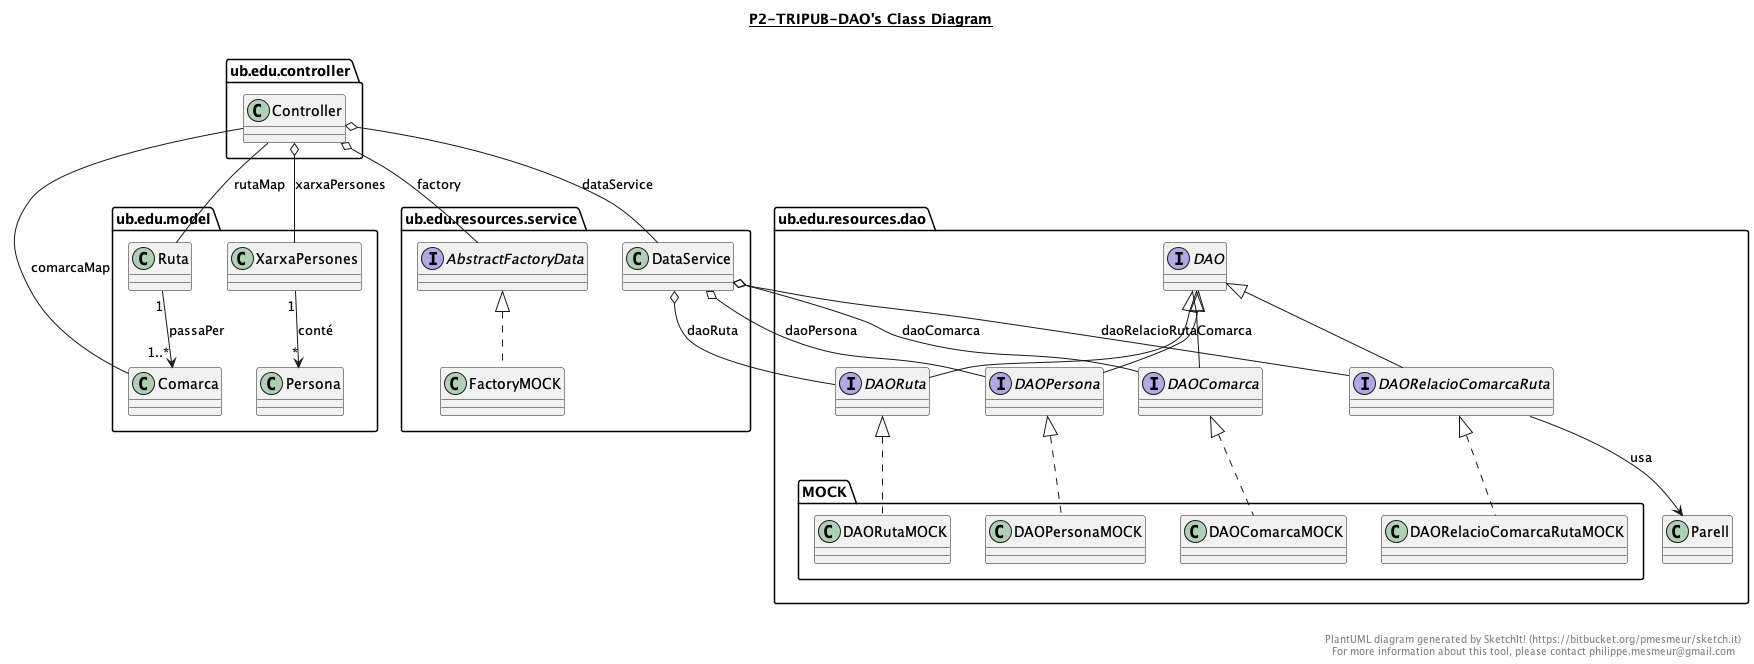

The diagram above was rendered by PlantUML. Its source (embedded in the PNG):
@startuml

title __P2-TRIPUB-DAO's Class Diagram__\n

  namespace ub.edu.controller {
    class ub.edu.controller.Controller {
    }
  }
  

  namespace ub.edu.model {
    class ub.edu.model.Comarca {
    }
  }
  

  namespace ub.edu.model {
    class ub.edu.model.Persona {
    }
  }
  

  namespace ub.edu.model {
    class ub.edu.model.Ruta {
    }
  }
  

  namespace ub.edu.model {
    class ub.edu.model.XarxaPersones {
    }
  }
  

  namespace ub.edu.resources.dao {
    interface ub.edu.resources.dao.DAO {
    }
  }
  

  namespace ub.edu.resources.dao {
    interface ub.edu.resources.dao.DAOComarca {
    }
  }
  

  namespace ub.edu.resources.dao {
    interface ub.edu.resources.dao.DAOPersona {
    }
  }
  

  namespace ub.edu.resources.dao {
    interface ub.edu.resources.dao.DAORelacioComarcaRuta {
    }
  }
  

  namespace ub.edu.resources.dao {
    interface ub.edu.resources.dao.DAORuta {
    }
  }
  

  namespace ub.edu.resources.dao {
    namespace MOCK {
      class ub.edu.resources.dao.MOCK.DAOComarcaMOCK {
      }
    }
  }
  

  namespace ub.edu.resources.dao {
    namespace MOCK {
      class ub.edu.resources.dao.MOCK.DAOPersonaMOCK {
      }
    }
  }
  

  namespace ub.edu.resources.dao {
    namespace MOCK {
      class ub.edu.resources.dao.MOCK.DAORelacioComarcaRutaMOCK {
      }
    }
  }
  

  namespace ub.edu.resources.dao {
    namespace MOCK {
      class ub.edu.resources.dao.MOCK.DAORutaMOCK {
      }
    }
  }
  

  namespace ub.edu.resources.dao {
    class ub.edu.resources.dao.Parell {
    }
  }
  

  namespace ub.edu.resources.service {
    interface ub.edu.resources.service.AbstractFactoryData {
    }
  }
  

  namespace ub.edu.resources.service {
    class ub.edu.resources.service.DataService {
    }
  }
  

  namespace ub.edu.resources.service {
    class ub.edu.resources.service.FactoryMOCK {
    }
  }
  

  ub.edu.controller.Controller o-- ub.edu.resources.service.DataService : dataService
  ub.edu.controller.Controller o-- ub.edu.resources.service.AbstractFactoryData : factory
  ub.edu.controller.Controller o-- ub.edu.model.XarxaPersones : xarxaPersones
  ub.edu.resources.dao.MOCK.DAOComarcaMOCK .up.|> ub.edu.resources.dao.DAOComarca
  ub.edu.resources.dao.MOCK.DAOPersonaMOCK .up.|> ub.edu.resources.dao.DAOPersona
  ub.edu.resources.dao.MOCK.DAORelacioComarcaRutaMOCK .up.|> ub.edu.resources.dao.DAORelacioComarcaRuta
  ub.edu.resources.dao.MOCK.DAORutaMOCK .up.|> ub.edu.resources.dao.DAORuta
  ub.edu.resources.dao.DAO <|-- ub.edu.resources.dao.DAORuta
  ub.edu.resources.dao.DAO <|-- ub.edu.resources.dao.DAOComarca
  ub.edu.resources.dao.DAO <|-- ub.edu.resources.dao.DAORelacioComarcaRuta
  ub.edu.resources.dao.DAO <|-- ub.edu.resources.dao.DAOPersona
  ub.edu.resources.dao.DAORelacioComarcaRuta --> ub.edu.resources.dao.Parell: usa

  ub.edu.resources.service.DataService o-- ub.edu.resources.dao.DAOComarca : daoComarca
  ub.edu.resources.service.DataService o-- ub.edu.resources.dao.DAOPersona : daoPersona
  ub.edu.resources.service.DataService o-- ub.edu.resources.dao.DAORelacioComarcaRuta : daoRelacioRutaComarca
  ub.edu.resources.service.DataService o-- ub.edu.resources.dao.DAORuta : daoRuta
  ub.edu.resources.service.FactoryMOCK .up.|> ub.edu.resources.service.AbstractFactoryData
ub.edu.controller.Controller -- ub.edu.model.Ruta : rutaMap
ub.edu.controller.Controller -- ub.edu.model.Comarca : comarcaMap

ub.edu.model.XarxaPersones "1" --> "*" ub.edu.model.Persona : conté
ub.edu.model.Ruta "1" --> "1..*" ub.edu.model.Comarca : passaPer
right footer


PlantUML diagram generated by SketchIt! (https://bitbucket.org/pmesmeur/sketch.it)
For more information about this tool, please contact philippe.mesmeur@gmail.com
endfooter

@enduml